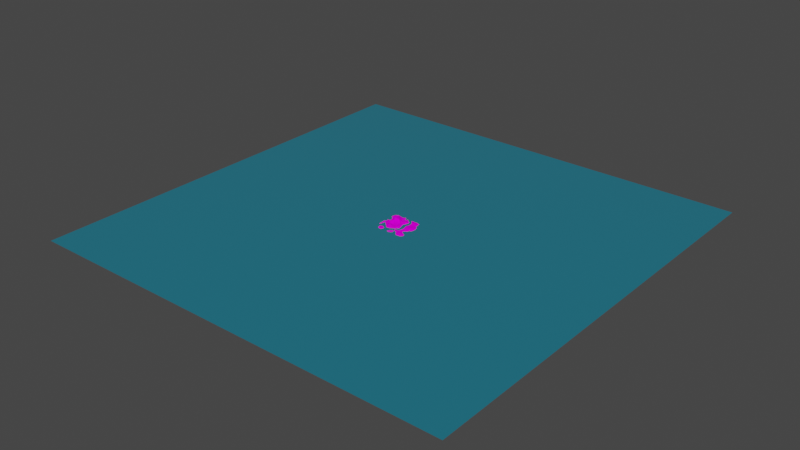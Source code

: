# Source: Map.blend  (saved by Blender 2.82.7; exported with 4.5.12 LTS)
import bpy
from mathutils import Matrix  # noqa: F401  (used for matrix-valued properties, if any)

bpy.ops.wm.read_factory_settings(use_empty=True)
scene = bpy.context.scene
scene.name = 'Scene'

# ---- collections
col_collection = bpy.data.collections.new('Collection'); scene.collection.children.link(col_collection)

# ---- images (referenced by path relative to the original .blend; pixels are not part of the script)
import os
ASSET_DIR = os.environ.get("B2B_ASSET_DIR", "")  # directory of the original .blend (textures are referenced by path, not embedded)
HERE = os.path.dirname(os.path.abspath(__file__))  # packed textures are extracted next to this script under _unpacked/

def load_image(name, relpath, width, height, colorspace="sRGB"):
    """Load a texture the original file referenced (path relative to the .blend, or extracted next to this script)."""
    p = next((c for c in (os.path.join(HERE, relpath), os.path.join(ASSET_DIR, relpath)) if relpath and os.path.exists(c)), "")
    if p:
        img = bpy.data.images.load(p, check_existing=True)
        img.name = name
    else:  # same state as the original file: an image datablock whose file is absent (Cycles renders it pink)
        img = bpy.data.images.new(name, width, height)
        img.source = "FILE"
        img.filepath = "//" + (relpath or name)
    img.colorspace_settings.name = colorspace
    return img
img_grass_png = load_image('Grass.png', 'Grass.png', 1024, 1024, 'sRGB')
img_untitled = load_image('Untitled', 'Mask.png', 1024, 1024, 'sRGB')
img_dirt_png = load_image('Dirt.png', 'Dirt.png', 1024, 1024, 'sRGB')

# ---- materials (node trees are filled in below, after node groups)
mat_material_001 = bpy.data.materials.new('Material.001')
mat_material_001.use_transparent_shadow = False
mat_material_002 = bpy.data.materials.new('Material.002')
mat_material_002.use_transparent_shadow = False

# ---- node groups
ng_auto_smooth = bpy.data.node_groups.new('Auto Smooth', 'GeometryNodeTree')
_s = ng_auto_smooth.interface.new_socket(name='Geometry', in_out='OUTPUT', socket_type='NodeSocketGeometry')
_s = ng_auto_smooth.interface.new_socket(name='Geometry', in_out='INPUT', socket_type='NodeSocketGeometry')
_s = ng_auto_smooth.interface.new_socket(name='Angle', in_out='INPUT', socket_type='NodeSocketFloat')
_s.subtype = 'ANGLE'
_s.min_value = 0.0
_s.max_value = 3.142
ng_auto_smooth.is_modifier = True
_N = ng_auto_smooth.nodes; _L = ng_auto_smooth.links
n0 = _N.new('NodeGroupOutput'); n0.name = 'Group Output'; n0.location = (480, -100)
n1 = _N.new('NodeGroupInput'); n1.name = 'Group Input'; n1.location = (-420, -300)
n2 = _N.new('NodeGroupInput'); n2.name = 'Group Input.001'; n2.location = (-60, -100)
n3 = _N.new('GeometryNodeSetShadeSmooth'); n3.name = 'Set Shade Smooth'; n3.location = (120, -100)
n3.domain = 'EDGE'
n4 = _N.new('GeometryNodeSetShadeSmooth'); n4.name = 'Set Shade Smooth.001'; n4.location = (300, -100)
n5 = _N.new('GeometryNodeInputMeshEdgeAngle'); n5.name = 'Edge Angle'; n5.location = (-420, -220)
n6 = _N.new('GeometryNodeInputEdgeSmooth'); n6.name = 'Is Edge Smooth'; n6.location = (-60, -160)
n7 = _N.new('GeometryNodeInputShadeSmooth'); n7.name = 'Is Face Smooth'; n7.location = (-240, -340)
n8 = _N.new('FunctionNodeBooleanMath'); n8.name = 'Boolean Math'; n8.location = (-60, -220)
n9 = _N.new('FunctionNodeCompare'); n9.name = 'Compare'; n9.location = (-240, -180)
n9.operation = 'LESS_EQUAL'
_L.new(n5.outputs[0], n9.inputs[0])
_L.new(n4.outputs[0], n0.inputs[0])
_L.new(n1.outputs[1], n9.inputs[1])
_L.new(n9.outputs[0], n8.inputs[0])
_L.new(n7.outputs[0], n8.inputs[1])
_L.new(n2.outputs[0], n3.inputs[0])
_L.new(n6.outputs[0], n3.inputs[1])
_L.new(n3.outputs[0], n4.inputs[0])
_L.new(n8.outputs[0], n3.inputs[2])
n0.is_active_output = True

# ---- material node trees
mat_material_001.use_nodes = True; mat_material_001.node_tree.nodes.clear()
_N = mat_material_001.node_tree.nodes; _L = mat_material_001.node_tree.links
n0 = _N.new('ShaderNodeOutputMaterial'); n0.name = 'Material Output'; n0.location = (300, 300)
n1 = _N.new('ShaderNodeBsdfPrincipled'); n1.name = 'Principled BSDF'; n1.location = (10, 300)
n1.distribution = 'GGX'
n1.subsurface_method = 'BURLEY'
n1.inputs[2].default_value = 0.0
n1.inputs[3].default_value = 1.45
n1.inputs[13].default_value = 0.0
n1.inputs[27].default_value = (0.0, 0.0, 0.0, 1.0)
n1.inputs[28].default_value = 1.0
n2 = _N.new('ShaderNodeUVMap'); n2.name = 'UV Map'; n2.location = (-1442, 477)
n2.uv_map = 'UVMap'
n3 = _N.new('ShaderNodeTexImage'); n3.name = 'Image Texture'; n3.location = (-819, 394)
n3.image = img_grass_png
n3.interpolation = 'Closest'
n4 = _N.new('ShaderNodeTexImage'); n4.name = 'Image Texture.001'; n4.location = (-839, 680)
n4.image = img_untitled
n4.interpolation = 'Closest'
n5 = _N.new('ShaderNodeMapping'); n5.name = 'Mapping'; n5.location = (-1108, 491)
n5.inputs[3].default_value = (400.0, 400.0, 1.0)
n6 = _N.new('ShaderNodeTexImage'); n6.name = 'Image Texture.002'; n6.location = (-794, 23)
n6.image = img_dirt_png
n7 = _N.new('ShaderNodeMix'); n7.name = 'Mix'; n7.location = (-370, 661)
n7.width = 179
n7.data_type = 'RGBA'
_L.new(n1.outputs[0], n0.inputs[0])
_L.new(n2.outputs[0], n5.inputs[0])
_L.new(n5.outputs[0], n3.inputs[0])
_L.new(n3.outputs[0], n7.inputs[6])
_L.new(n4.outputs[0], n7.inputs[0])
_L.new(n5.outputs[0], n6.inputs[0])
_L.new(n6.outputs[0], n7.inputs[7])
_L.new(n7.outputs[2], n1.inputs[0])
n0.is_active_output = True
mat_material_002.use_nodes = True; mat_material_002.node_tree.nodes.clear()
_N = mat_material_002.node_tree.nodes; _L = mat_material_002.node_tree.links
n0 = _N.new('ShaderNodeOutputMaterial'); n0.name = 'Material Output'; n0.location = (300, 300)
n1 = _N.new('ShaderNodeBsdfPrincipled'); n1.name = 'Principled BSDF'; n1.location = (10, 300)
n1.distribution = 'GGX'
n1.subsurface_method = 'BURLEY'
n1.inputs[0].default_value = (0.06185, 0.5679, 0.8, 1.0)
n1.inputs[1].default_value = 0.7368
n1.inputs[2].default_value = 0.0
n1.inputs[3].default_value = 1.45
n1.inputs[13].default_value = 1.0
n1.inputs[27].default_value = (0.0, 0.0, 0.0, 1.0)
n1.inputs[28].default_value = 1.0
_L.new(n1.outputs[0], n0.inputs[0])
n0.is_active_output = True

# ---- world
world_world = bpy.data.worlds.new('World'); scene.world = world_world
world_world.use_nodes = True; world_world.node_tree.nodes.clear()
_N = world_world.node_tree.nodes; _L = world_world.node_tree.links
n0 = _N.new('ShaderNodeOutputWorld'); n0.name = 'World Output'; n0.location = (300, 300)
n1 = _N.new('ShaderNodeBackground'); n1.name = 'Background'; n1.location = (10, 300)
n1.inputs[0].default_value = (0.05088, 0.05088, 0.05088, 1.0)
_L.new(n1.outputs[0], n0.inputs[0])
n0.is_active_output = True
world_world.color = (0.05088, 0.05088, 0.05088)
world_world.use_sun_shadow = False
world_world.sun_shadow_jitter_overblur = 0.0

# ---- meshes
me_plane = bpy.data.meshes.new('Plane')
me_plane.from_pydata([(-1.0, -1.0, 0.0), (1.0, -1.0, -0.05704), (-1.0, 1.0, -0.01612), (1.0, 1.0, -0.05704), (-1.0, -0.8485, 0.0), (-1.0, -0.9697, 0.0), (0.9091, -1.0, 0.0), (0.9697, -1.0, -0.05704), (1.0, 0.8485, -0.05704), (1.0, 0.9697, -0.05704), (-0.8485, 1.0, -0.02908), (-0.9697, 1.0, -0.01871), (-1.0, 0.9697, -0.01871), (-1.0, 0.8485, 0.002592), (-1.0, 0.7273, 0.005652), (-1.0, 0.6061, 0.009421), (-1.0, 0.4848, 0.001884), (-1.0, 0.3636, 0.0), (-1.0, 0.2424, 0.0), (-1.0, 0.1212, 0.0), (-1.0, -2.421e-08, 0.00561), (-1.0, -0.1212, 0.003508), (-1.0, -0.2424, -0.006404), (-1.0, -0.3636, -0.007129), (-1.0, -0.4848, -0.02647), (-1.0, -0.6061, 0.0), (-1.0, -0.7273, 0.0), (-0.9697, -1.0, 0.0), (-0.8485, -1.0, 0.0), (-0.7273, -1.0, 0.0), (-0.6061, -1.0, 0.0), (-0.4848, -1.0, 0.0), (-0.3636, -1.0, 0.0), (-0.2424, -1.0, 0.0), (-0.1212, -1.0, 0.0), (2.421e-08, -1.0, 0.0), (0.1818, -1.0, 0.0), (0.303, -1.0, 0.0), (0.4242, -1.0, 0.0), (0.5455, -1.0, 0.0), (0.6667, -1.0, 0.0), (0.7879, -1.0, 0.0), (1.0, -0.9697, -0.05704), (1.0, -0.8485, -0.05704), (1.0, -0.7273, -0.05704), (1.0, -0.6061, -0.05704), (1.0, -0.4848, -0.05704), (1.0, -0.3636, -0.05704), (1.0, -0.2424, -0.05704), (1.0, -0.1212, -0.05704), (1.0, 2.421e-08, -0.05704), (1.0, 0.1212, -0.05704), (1.0, 0.2424, -0.05704), (1.0, 0.3636, -0.05704), (1.0, 0.4848, -0.05704), (1.0, 0.6061, -0.05704), (1.0, 0.7273, -0.05704), (0.9697, 1.0, -0.05704), (0.9091, 1.0, -0.05704), (0.7879, 1.0, 0.0), (0.6667, 1.0, 0.0), (0.5455, 1.0, 0.0), (0.4242, 1.0, 0.0), (0.303, 1.0, 0.0), (0.1818, 1.0, 0.0), (-2.421e-08, 1.0, 0.0), (-0.1212, 1.0, 0.001848), (-0.2424, 1.0, -0.009881), (-0.3636, 1.0, 0.0), (-0.4848, 1.0, 0.0), (-0.6061, 1.0, -0.03167), (-0.7273, 1.0, -0.03167), (0.9091, 0.7273, -0.05704), (0.9697, 0.7273, -0.05704), (0.9091, 0.4848, -0.05704), (0.9091, 0.6061, -0.05704), (0.9697, 0.4848, -0.05704), (0.9697, 0.6061, -0.05704), (0.9091, 0.3636, -0.05704), (0.9697, 0.3636, -0.05704), (0.9091, 0.1212, -0.05704), (0.9091, 0.2424, -0.05704), (0.9697, 0.1212, -0.05704), (0.9697, 0.2424, -0.05704), (0.9091, 2.421e-08, -0.05704), (0.9697, 2.421e-08, -0.05704), (0.9091, -0.2424, -0.05704), (0.9091, -0.1212, -0.05704), (0.9697, -0.2424, -0.05704), (0.9697, -0.1212, -0.05704), (0.9091, -0.3636, 0.0), (0.9697, -0.3636, -0.05704), (0.9091, -0.6061, 0.0), (0.9091, -0.4848, 0.0), (0.9697, -0.6061, -0.05704), (0.9697, -0.4848, -0.05704), (0.9091, -0.7273, 0.0), (0.9697, -0.7273, -0.05704), (0.9091, -0.9697, 0.0), (0.9091, -0.8485, 0.0), (0.9697, -0.9697, -0.05704), (0.9697, -0.8485, -0.05704), (0.6667, 0.7273, 0.0), (0.7879, 0.7273, 0.0), (0.6667, 0.4848, 0.0), (0.6667, 0.6061, 0.0), (0.7879, 0.4848, 0.0), (0.7879, 0.6061, 0.0), (0.6672, 0.3635, 0.0176), (0.788, 0.3636, 0.00352), (0.6673, 0.1207, 0.0472), (0.6676, 0.2421, 0.0376), (0.788, 0.1211, 0.009441), (0.7881, 0.2423, 0.007521), (0.6669, -0.0002468, 0.02487), (0.7879, -4.934e-05, 0.004975), (0.6667, -0.2424, 2.4e-05), (0.6667, -0.1212, 0.00012), (0.7879, -0.2424, 4.891e-06), (0.7879, -0.1212, 2.4e-05), (0.6667, -0.3636, 0.0), (0.7879, -0.3636, 0.0), (0.6667, -0.6061, 0.02237), (0.6667, -0.4848, 0.004473), (0.7879, -0.6061, 0.004473), (0.7879, -0.4848, 0.0008947), (0.6667, -0.7273, 0.01342), (0.7879, -0.7273, 0.002684), (0.6667, -0.9697, 0.0), (0.6667, -0.8485, 0.0), (0.7879, -0.9697, 0.0), (0.7879, -0.8485, 0.0), (0.5453, 0.7277, 0.01262), (0.5452, 0.4858, 0.01726), (0.5452, 0.6069, 0.02364), (0.5457, 0.364, 0.02383), (0.5486, 0.1202, 0.052), (0.5466, 0.242, 0.03599), (0.5475, -0.0008657, 0.05146), (0.5455, -0.2425, 0.00782), (0.5459, -0.1216, 0.0391), (0.5455, -0.3636, 0.001058), (0.5455, -0.6061, 0.04367), (0.5455, -0.4848, 0.01043), (0.5455, -0.7273, 0.02599), (0.5455, -0.9697, 0.0), (0.5455, -0.8485, 0.0), (0.3022, 0.7293, 0.02653), (0.4239, 0.7283, 0.02549), (0.3037, 0.4864, 0.0195), (0.2983, 0.607, 0.04995), (0.4238, 0.4867, 0.0322), (0.4235, 0.6081, 0.04723), (0.303, 0.3639, 0.01766), (0.4241, 0.3645, 0.02476), (0.3054, 0.1195, 0.07647), (0.3035, 0.2421, 0.03001), (0.4291, 0.1196, 0.05315), (0.4252, 0.2421, 0.0275), (0.3045, -0.001095, 0.0521), (0.4276, -0.001367, 0.06888), (0.3031, -0.2425, 0.03375), (0.3034, -0.1214, 0.0191), (0.4244, -0.2426, 0.01924), (0.4249, -0.1219, 0.06637), (0.303, -0.3636, 0.04281), (0.4242, -0.3636, 0.01025), (0.303, -0.6061, 0.01802), (0.303, -0.4848, 0.04227), (0.4242, -0.6061, 0.052), (0.4242, -0.4848, 0.02084), (0.303, -0.7273, 0.005979), (0.4242, -0.7273, 0.0299), (0.303, -0.9697, 0.0), (0.303, -0.8485, 0.0), (0.4242, -0.9697, 0.0), (0.4242, -0.8485, 0.0), (0.1816, 0.7295, 0.02249), (0.1816, 0.4859, -0.01241), (0.1847, 0.6132, -0.008231), (0.18, 0.365, -0.02338), (0.1797, 0.12, -0.03855), (0.1718, 0.2407, -0.001624), (0.184, 0.0007891, -0.08696), (0.1736, -0.2396, -0.02353), (0.1782, -0.1171, -0.05907), (0.1818, -0.3637, 0.00712), (0.1818, -0.606, -0.004399), (0.1819, -0.4848, 0.03606), (0.1818, -0.7273, 0.0), (0.1818, -0.9697, 0.0), (0.1818, -0.8485, 0.0), (0.0003068, 0.7286, -0.01729), (-0.0002211, 0.4857, 0.05341), (-0.0001138, 0.611, 0.03009), (-2.631e-05, 0.363, 0.01733), (6.153e-05, 0.1209, 0.01978), (0.0002736, 0.241, 0.008795), (4.253e-06, -4.234e-06, 0.07215), (0.0003408, -0.2479, 0.007529), (-0.0003754, -0.1217, 0.08324), (-0.001153, -0.3651, 0.001614), (9.199e-05, -0.6061, 0.02337), (0.0002891, -0.4849, 0.003629), (4.6e-05, -0.7273, 0.01255), (2.235e-08, -0.9697, 0.0), (1.49e-08, -0.8485, 0.0), (-0.2423, 0.7277, 0.001848), (-0.1213, 0.7282, 0.01289), (-0.2424, 0.485, 0.0227), (-0.2423, 0.6068, 0.01601), (-0.1215, 0.4854, 0.05006), (-0.1213, 0.6066, 0.02498), (-0.2363, 0.3635, 0.1104), (-0.1201, 0.3637, 0.04749), (-0.2399, 0.1207, 0.1166), (-0.2321, 0.2421, 0.1804), (-0.1207, 0.1211, 0.08291), (-0.1191, 0.2424, 0.04799), (-0.2422, -0.0002566, 0.06029), (-0.1212, -5.811e-05, 0.06928), (-0.2442, -0.2446, 0.03364), (-0.2428, -0.1216, 0.02269), (-0.1243, -0.2468, 0.03725), (-0.1218, -0.1221, 0.04498), (-0.2435, -0.3649, 0.02699), (-0.123, -0.3664, 0.008143), (-0.2424, -0.6061, -0.01727), (-0.2424, -0.4849, 0.0004513), (-0.1211, -0.6062, 0.008599), (-0.1212, -0.4849, -0.01727), (-0.2424, -0.7273, 0.004159), (-0.1211, -0.7273, 0.02092), (-0.2424, -0.9697, 0.0), (-0.2424, -0.8485, 0.0), (-0.1212, -0.9697, 0.0), (-0.1212, -0.8485, 0.0), (-0.3637, 0.7278, 0.0264), (-0.3529, 0.4944, 0.1043), (-0.3616, 0.6088, 0.05217), (-0.3599, 0.3561, 0.201), (-0.3643, 0.1166, 0.09035), (-0.368, 0.2205, 0.2457), (-0.3635, -0.0001532, 0.02904), (-0.3623, -0.2471, 0.07184), (-0.3639, -0.1215, 0.01857), (-0.3641, -0.3648, 0.04554), (-0.3636, -0.6061, 0.001804), (-0.3636, -0.4848, 0.00902), (-0.3636, -0.7273, -0.009881), (-0.3636, -0.9697, 0.0), (-0.3636, -0.8485, 0.001848), (-0.609, 0.7326, 0.09933), (-0.4856, 0.729, 0.04633), (-0.6046, 0.4914, 0.1148), (-0.6105, 0.6155, 0.1826), (-0.4675, 0.5013, 0.1773), (-0.4826, 0.6121, 0.1096), (-0.6068, 0.362, 0.1085), (-0.4849, 0.3514, 0.2424), (-0.6202, 0.09746, 0.08393), (-0.6123, 0.2307, 0.1115), (-0.4911, 0.1095, 0.06113), (-0.503, 0.2053, 0.2447), (-0.6139, -0.01358, 0.06357), (-0.4865, -0.002965, 0.01478), (-0.6061, -0.2428, 0.02529), (-0.6056, -0.1217, 0.04626), (-0.4853, -0.2437, 0.08152), (-0.485, -0.1217, 0.02636), (-0.6061, -0.3638, -0.0006229), (-0.4853, -0.3644, 0.0501), (-0.6061, -0.6061, 0.03763), (-0.6061, -0.4848, -0.003117), (-0.4848, -0.6061, 0.007527), (-0.4848, -0.4848, 0.001505), (-0.6061, -0.7273, 0.02258), (-0.4848, -0.7273, 0.004516), (-0.6061, -0.9697, 0.0), (-0.6061, -0.8485, 0.0), (-0.4848, -0.9697, 0.0), (-0.4848, -0.8485, 0.0), (-0.729, 0.7304, 0.07572), (-0.7277, 0.4842, 0.05334), (-0.7304, 0.6115, 0.1324), (-0.7277, 0.3641, 0.03753), (-0.7385, 0.1074, 0.0697), (-0.7295, 0.2397, 0.04421), (-0.7339, -0.008443, 0.05349), (-0.7272, -0.2425, 0.005151), (-0.727, -0.1215, 0.02575), (-0.7273, -0.3636, 0.0), (-0.7273, -0.6061, 0.02258), (-0.7273, -0.4848, 0.004516), (-0.7273, -0.7273, 0.01355), (-0.7273, -0.9697, 0.0), (-0.7273, -0.8485, 0.0), (-0.9697, 0.7273, 0.01119), (-0.8485, 0.7273, 0.03332), (-0.9697, 0.4848, 0.003729), (-0.9697, 0.6061, 0.01864), (-0.8485, 0.4848, 0.01111), (-0.8485, 0.6061, 0.05554), (-0.9697, 0.3636, 0.0), (-0.8485, 0.3636, 0.0), (-0.9708, 0.121, -0.02313), (-0.9699, 0.2424, 0.001705), (-0.8538, 0.1204, 0.04263), (-0.8496, 0.2423, -0.02313), (-0.9703, -9.871e-05, 0.01688), (-0.8517, -0.0004935, 0.02793), (-0.9697, -0.2424, 0.01391), (-0.9697, -0.1212, 0.02498), (-0.8485, -0.2424, 0.006157), (-0.8485, -0.1212, 0.004996), (-0.9697, -0.3636, 0.01612), (-0.8485, -0.3636, 0.003223), (-0.9697, -0.6061, 0.0), (-0.9697, -0.4848, 0.0), (-0.8485, -0.6061, 0.0), (-0.8485, -0.4848, 0.0), (-0.9697, -0.7273, 0.0), (-0.8485, -0.7273, 0.0), (-0.9697, -0.9697, 0.0), (-0.9697, -0.8485, 0.0), (-0.8485, -0.9697, 0.0), (-0.8485, -0.8485, 0.0), (0.6667, 0.8485, 0.0), (0.6667, 0.9697, 0.0), (0.7879, 0.8485, 0.0), (0.7879, 0.9697, 0.0), (0.5455, 0.8485, 0.0), (0.5455, 0.9697, 0.0), (0.303, 0.8485, 0.0), (0.303, 0.9697, 0.0), (0.4242, 0.8485, 0.0), (0.4242, 0.9697, 0.0), (0.1818, 0.8485, 0.0), (0.1818, 0.9697, 0.0), (-2.421e-08, 0.8485, 0.0), (-2.421e-08, 0.9697, 0.0), (-0.2424, 0.8485, 0.001848), (-0.2424, 0.9697, 0.003796), (-0.1212, 0.8485, 0.003796), (-0.1212, 0.9697, 0.001848), (-0.3636, 0.8485, 0.01139), (-0.3636, 0.9697, 0.002278), (-0.6061, 0.8485, 0.0), (-0.6061, 0.9697, -0.03167), (-0.4848, 0.8485, 0.0), (-0.4848, 0.9697, 0.0), (-0.7273, 0.8485, 0.0), (-0.7273, 0.9697, -0.03167), (-0.9697, 0.8485, 0.00216), (-0.9697, 0.9697, -0.02087), (-0.8485, 0.8485, 0.000432), (-0.8485, 0.9697, -0.02951), (0.9091, 0.8485, -0.05704), (0.9091, 0.9697, -0.05704), (0.9697, 0.8485, -0.05704), (0.9697, 0.9697, -0.05704)], [], [(73, 359, 357, 72), (358, 360, 57, 58), (8, 9, 360, 359), (77, 73, 72, 75), (100, 101, 99, 98), (308, 304, 303, 306), (296, 295, 278, 279), (352, 348, 70, 71), (355, 356, 354, 353), (353, 354, 12, 13), (12, 354, 11, 2), (351, 352, 356, 355), (330, 358, 58, 59), (251, 250, 233, 234), (346, 342, 67, 68), (349, 350, 348, 347), (345, 346, 350, 349), (356, 352, 71, 10), (340, 338, 64, 65), (343, 344, 342, 341), (191, 190, 173, 174), (338, 334, 63, 64), (350, 346, 68, 69), (337, 338, 340, 339), (339, 340, 344, 343), (146, 145, 128, 129), (332, 328, 60, 61), (335, 336, 334, 333), (331, 332, 336, 335), (357, 358, 330, 329), (97, 44, 45, 94), (329, 330, 328, 327), (28, 29, 295, 325), (295, 29, 30, 278), (325, 326, 324, 323), (336, 332, 61, 62), (323, 324, 4, 5), (27, 323, 5, 0), (324, 321, 26, 4), (294, 296, 279, 276), (328, 330, 59, 60), (27, 28, 325, 323), (317, 318, 24, 25), (23, 315, 311, 22), (293, 292, 272, 273), (319, 320, 318, 317), (322, 319, 317, 321), (318, 315, 23, 24), (291, 293, 273, 270), (326, 322, 321, 324), (311, 312, 21, 22), (20, 309, 305, 19), (290, 289, 266, 267), (313, 314, 312, 311), (316, 313, 311, 315), (312, 309, 20, 21), (288, 290, 267, 264), (320, 316, 315, 318), (305, 306, 18, 19), (17, 303, 299, 16), (287, 286, 260, 261), (307, 308, 306, 305), (310, 307, 305, 309), (306, 303, 17, 18), (285, 287, 261, 258), (314, 310, 309, 312), (299, 300, 15, 16), (14, 297, 353, 13), (284, 283, 254, 255), (301, 302, 300, 299), (304, 301, 299, 303), (300, 297, 14, 15), (298, 355, 353, 297), (284, 282, 298, 302), (282, 351, 355, 298), (296, 294, 322, 326), (295, 296, 326, 325), (302, 298, 297, 300), (292, 294, 276, 272), (293, 291, 316, 320), (292, 293, 320, 319), (294, 292, 319, 322), (289, 291, 270, 266), (290, 288, 310, 314), (289, 290, 314, 313), (291, 289, 313, 316), (286, 288, 264, 260), (287, 285, 304, 308), (286, 287, 308, 307), (288, 286, 307, 310), (283, 285, 258, 254), (282, 252, 347, 351), (283, 284, 302, 301), (285, 283, 301, 304), (263, 259, 258, 261), (282, 284, 255, 252), (354, 356, 10, 11), (31, 32, 250, 280), (250, 32, 33, 233), (280, 281, 279, 278), (249, 251, 234, 231), (30, 31, 280, 278), (274, 275, 273, 272), (248, 247, 227, 228), (277, 274, 272, 276), (246, 248, 228, 225), (281, 277, 276, 279), (268, 269, 267, 266), (245, 244, 221, 222), (271, 268, 266, 270), (243, 245, 222, 219), (275, 271, 270, 273), (262, 263, 261, 260), (242, 241, 215, 216), (265, 262, 260, 264), (240, 242, 216, 213), (269, 265, 264, 267), (256, 257, 255, 254), (239, 238, 209, 210), (259, 256, 254, 258), (253, 349, 347, 252), (239, 237, 253, 257), (237, 345, 349, 253), (346, 345, 341, 342), (251, 249, 277, 281), (250, 251, 281, 280), (257, 253, 252, 255), (247, 249, 231, 227), (248, 246, 271, 275), (247, 248, 275, 274), (249, 247, 274, 277), (244, 246, 225, 221), (245, 243, 265, 269), (244, 245, 269, 268), (246, 244, 268, 271), (241, 243, 219, 215), (242, 240, 259, 263), (241, 242, 263, 262), (243, 241, 262, 265), (238, 240, 213, 209), (237, 207, 341, 345), (238, 239, 257, 256), (240, 238, 256, 259), (218, 214, 213, 216), (237, 239, 210, 207), (348, 350, 69, 70), (34, 35, 205, 235), (35, 36, 190, 205), (235, 236, 234, 233), (33, 34, 235, 233), (229, 230, 228, 227), (191, 189, 204, 206), (232, 229, 227, 231), (236, 232, 231, 234), (223, 224, 222, 221), (188, 186, 201, 203), (226, 223, 221, 225), (230, 226, 225, 228), (217, 218, 216, 215), (185, 183, 198, 200), (220, 217, 215, 219), (224, 220, 219, 222), (211, 212, 210, 209), (182, 180, 195, 197), (214, 211, 209, 213), (208, 343, 341, 207), (194, 192, 208, 212), (192, 339, 343, 208), (342, 344, 66, 67), (190, 36, 37, 173), (212, 208, 207, 210), (205, 206, 236, 235), (190, 191, 206, 205), (202, 203, 230, 229), (189, 191, 174, 171), (206, 204, 232, 236), (189, 187, 202, 204), (188, 187, 167, 168), (204, 202, 229, 232), (187, 188, 203, 202), (199, 200, 224, 223), (186, 188, 168, 165), (203, 201, 226, 230), (186, 184, 199, 201), (185, 184, 161, 162), (201, 199, 223, 226), (184, 185, 200, 199), (196, 197, 218, 217), (183, 185, 162, 159), (200, 198, 220, 224), (183, 181, 196, 198), (182, 181, 155, 156), (198, 196, 217, 220), (181, 182, 197, 196), (193, 194, 212, 211), (180, 182, 156, 153), (197, 195, 214, 218), (180, 178, 193, 195), (179, 178, 149, 150), (195, 193, 211, 214), (178, 179, 194, 193), (177, 337, 339, 192), (338, 337, 333, 334), (179, 177, 192, 194), (187, 189, 171, 167), (184, 186, 165, 161), (181, 183, 159, 155), (178, 180, 153, 149), (177, 147, 333, 337), (158, 154, 153, 156), (177, 179, 150, 147), (344, 340, 65, 66), (38, 39, 145, 175), (145, 39, 40, 128), (175, 176, 174, 173), (144, 146, 129, 126), (37, 38, 175, 173), (169, 170, 168, 167), (143, 142, 122, 123), (172, 169, 167, 171), (141, 143, 123, 120), (176, 172, 171, 174), (163, 164, 162, 161), (140, 139, 116, 117), (166, 163, 161, 165), (138, 140, 117, 114), (170, 166, 165, 168), (157, 158, 156, 155), (137, 136, 110, 111), (160, 157, 155, 159), (135, 137, 111, 108), (164, 160, 159, 162), (151, 152, 150, 149), (134, 133, 104, 105), (154, 151, 149, 153), (148, 335, 333, 147), (134, 132, 148, 152), (132, 331, 335, 148), (332, 331, 327, 328), (146, 144, 172, 176), (145, 146, 176, 175), (152, 148, 147, 150), (142, 144, 126, 122), (143, 141, 166, 170), (142, 143, 170, 169), (144, 142, 169, 172), (139, 141, 120, 116), (140, 138, 160, 164), (139, 140, 164, 163), (141, 139, 163, 166), (136, 138, 114, 110), (137, 135, 154, 158), (136, 137, 158, 157), (138, 136, 157, 160), (133, 135, 108, 104), (132, 102, 327, 331), (133, 134, 152, 151), (135, 133, 151, 154), (113, 109, 108, 111), (132, 134, 105, 102), (334, 336, 62, 63), (41, 6, 98, 130), (98, 99, 131, 130), (130, 131, 129, 128), (40, 41, 130, 128), (124, 125, 123, 122), (94, 95, 93, 92), (92, 93, 125, 124), (127, 124, 122, 126), (131, 127, 126, 129), (118, 119, 117, 116), (88, 89, 87, 86), (86, 87, 119, 118), (121, 118, 116, 120), (125, 121, 120, 123), (112, 113, 111, 110), (82, 83, 81, 80), (80, 81, 113, 112), (115, 112, 110, 114), (119, 115, 114, 117), (106, 107, 105, 104), (76, 77, 75, 74), (74, 75, 107, 106), (109, 106, 104, 108), (103, 329, 327, 102), (72, 357, 329, 103), (359, 360, 358, 357), (107, 103, 102, 105), (1, 42, 100, 7), (98, 6, 7, 100), (42, 43, 101, 100), (99, 96, 127, 131), (97, 94, 92, 96), (91, 47, 48, 88), (96, 92, 124, 127), (101, 97, 96, 99), (43, 44, 97, 101), (45, 46, 95, 94), (93, 90, 121, 125), (91, 88, 86, 90), (85, 50, 51, 82), (90, 86, 118, 121), (95, 91, 90, 93), (46, 47, 91, 95), (48, 49, 89, 88), (87, 84, 115, 119), (85, 82, 80, 84), (79, 53, 54, 76), (84, 80, 112, 115), (89, 85, 84, 87), (49, 50, 85, 89), (51, 52, 83, 82), (81, 78, 109, 113), (79, 76, 74, 78), (73, 56, 8, 359), (78, 74, 106, 109), (83, 79, 78, 81), (52, 53, 79, 83), (54, 55, 77, 76), (75, 72, 103, 107), (55, 56, 73, 77), (26, 321, 317, 25), (360, 9, 3, 57), (352, 351, 347, 348)])
_uv = me_plane.uv_layers.new(name='UVMap')
_uv.uv.foreach_set('vector', [0.9848, 0.8636, 0.9848, 0.9242, 0.9545, 0.9242, 0.9545, 0.8636, 0.9545, 0.9848, 0.9848, 0.9848, 0.9848, 1.0, 0.9545, 1.0, 1.0, 0.9242, 1.0, 0.9848, 0.9848, 0.9848, 0.9848, 0.9242, 0.9848, 0.803, 0.9848, 0.8636, 0.9545, 0.8636, 0.9545, 0.803, 0.9848, 0.01515, 0.9848, 0.07576, 0.9545, 0.07576, 0.9545, 0.01515, 0.07576, 0.6212, 0.07576, 0.6818, 0.01515, 0.6818, 0.01515, 0.6212, 0.1364, 0.07576, 0.1364, 0.01515, 0.197, 0.01515, 0.197, 0.07576, 0.1364, 0.9848, 0.197, 0.9848, 0.197, 1.0, 0.1364, 1.0, 0.07576, 0.9242, 0.07576, 0.9848, 0.01515, 0.9848, 0.01515, 0.9242, 0.01515, 0.9242, 0.01515, 0.9848, 0.0, 0.9848, 0.0, 0.9242, 0.0, 0.9848, 0.01515, 0.9848, 0.01515, 1.0, 0.0, 1.0, 0.1364, 0.9242, 0.1364, 0.9848, 0.07576, 0.9848, 0.07576, 0.9242, 0.8939, 0.9848, 0.9545, 0.9848, 0.9545, 1.0, 0.8939, 1.0, 0.3182, 0.07576, 0.3182, 0.01515, 0.3788, 0.01515, 0.3788, 0.07576, 0.3182, 0.9848, 0.3788, 0.9848, 0.3788, 1.0, 0.3182, 1.0, 0.2576, 0.9242, 0.2576, 0.9848, 0.197, 0.9848, 0.197, 0.9242, 0.3182, 0.9242, 0.3182, 0.9848, 0.2576, 0.9848, 0.2576, 0.9242, 0.07576, 0.9848, 0.1364, 0.9848, 0.1364, 1.0, 0.07576, 1.0, 0.5, 0.9848, 0.5909, 0.9848, 0.5909, 1.0, 0.5, 1.0, 0.4394, 0.9242, 0.4394, 0.9848, 0.3788, 0.9848, 0.3788, 0.9242, 0.5909, 0.07576, 0.5909, 0.01515, 0.6515, 0.01515, 0.6515, 0.07576, 0.5909, 0.9848, 0.6515, 0.9848, 0.6515, 1.0, 0.5909, 1.0, 0.2576, 0.9848, 0.3182, 0.9848, 0.3182, 1.0, 0.2576, 1.0, 0.5909, 0.9242, 0.5909, 0.9848, 0.5, 0.9848, 0.5, 0.9242, 0.5, 0.9242, 0.5, 0.9848, 0.4394, 0.9848, 0.4394, 0.9242, 0.7727, 0.07576, 0.7727, 0.01515, 0.8333, 0.01515, 0.8333, 0.07576, 0.7727, 0.9848, 0.8333, 0.9848, 0.8333, 1.0, 0.7727, 1.0, 0.7121, 0.9242, 0.7121, 0.9848, 0.6515, 0.9848, 0.6515, 0.9242, 0.7727, 0.9242, 0.7727, 0.9848, 0.7121, 0.9848, 0.7121, 0.9242, 0.9545, 0.9242, 0.9545, 0.9848, 0.8939, 0.9848, 0.8939, 0.9242, 0.9848, 0.1364, 1.0, 0.1364, 1.0, 0.197, 0.9848, 0.197, 0.8939, 0.9242, 0.8939, 0.9848, 0.8333, 0.9848, 0.8333, 0.9242, 0.07576, 0.0, 0.1364, 0.0, 0.1364, 0.01515, 0.07576, 0.01515, 0.1364, 0.01515, 0.1364, 0.0, 0.197, 0.0, 0.197, 0.01515, 0.07576, 0.01515, 0.07576, 0.07576, 0.01515, 0.07576, 0.01515, 0.01515, 0.7121, 0.9848, 0.7727, 0.9848, 0.7727, 1.0, 0.7121, 1.0, 0.01515, 0.01515, 0.01515, 0.07576, 0.0, 0.07576, 0.0, 0.01515, 0.01515, 0.0, 0.01515, 0.01515, 0.0, 0.01515, 0.0, 0.0, 0.01515, 0.07576, 0.01515, 0.1364, 0.0, 0.1364, 0.0, 0.07576, 0.1364, 0.1364, 0.1364, 0.07576, 0.197, 0.07576, 0.197, 0.1364, 0.8333, 0.9848, 0.8939, 0.9848, 0.8939, 1.0, 0.8333, 1.0, 0.01515, 0.0, 0.07576, 0.0, 0.07576, 0.01515, 0.01515, 0.01515, 0.01515, 0.197, 0.01515, 0.2576, 0.0, 0.2576, 0.0, 0.197, 0.0, 0.3182, 0.01515, 0.3182, 0.01515, 0.3788, 0.0, 0.3788, 0.1364, 0.2576, 0.1364, 0.197, 0.197, 0.197, 0.197, 0.2576, 0.07576, 0.197, 0.07576, 0.2576, 0.01515, 0.2576, 0.01515, 0.197, 0.07576, 0.1364, 0.07576, 0.197, 0.01515, 0.197, 0.01515, 0.1364, 0.01515, 0.2576, 0.01515, 0.3182, 0.0, 0.3182, 0.0, 0.2576, 0.1364, 0.3182, 0.1364, 0.2576, 0.197, 0.2576, 0.197, 0.3182, 0.07576, 0.07576, 0.07576, 0.1364, 0.01515, 0.1364, 0.01515, 0.07576, 0.01515, 0.3788, 0.01515, 0.4394, 0.0, 0.4394, 0.0, 0.3788, 0.0, 0.5, 0.01515, 0.5, 0.01515, 0.5606, 0.0, 0.5606, 0.1364, 0.4394, 0.1364, 0.3788, 0.197, 0.3788, 0.197, 0.4394, 0.07576, 0.3788, 0.07576, 0.4394, 0.01515, 0.4394, 0.01515, 0.3788, 0.07576, 0.3182, 0.07576, 0.3788, 0.01515, 0.3788, 0.01515, 0.3182, 0.01515, 0.4394, 0.01515, 0.5, 0.0, 0.5, 0.0, 0.4394, 0.1364, 0.5, 0.1364, 0.4394, 0.197, 0.4394, 0.197, 0.5, 0.07576, 0.2576, 0.07576, 0.3182, 0.01515, 0.3182, 0.01515, 0.2576, 0.01515, 0.5606, 0.01515, 0.6212, 0.0, 0.6212, 0.0, 0.5606, 0.0, 0.6818, 0.01515, 0.6818, 0.01515, 0.7424, 0.0, 0.7424, 0.1364, 0.6212, 0.1364, 0.5606, 0.197, 0.5606, 0.197, 0.6212, 0.07576, 0.5606, 0.07576, 0.6212, 0.01515, 0.6212, 0.01515, 0.5606, 0.07576, 0.5, 0.07576, 0.5606, 0.01515, 0.5606, 0.01515, 0.5, 0.01515, 0.6212, 0.01515, 0.6818, 0.0, 0.6818, 0.0, 0.6212, 0.1364, 0.6818, 0.1364, 0.6212, 0.197, 0.6212, 0.197, 0.6818, 0.07576, 0.4394, 0.07576, 0.5, 0.01515, 0.5, 0.01515, 0.4394, 0.01515, 0.7424, 0.01515, 0.803, 0.0, 0.803, 0.0, 0.7424, 0.0, 0.8636, 0.01515, 0.8636, 0.01515, 0.9242, 0.0, 0.9242, 0.1364, 0.803, 0.1364, 0.7424, 0.197, 0.7424, 0.197, 0.803, 0.07576, 0.7424, 0.07576, 0.803, 0.01515, 0.803, 0.01515, 0.7424, 0.07576, 0.6818, 0.07576, 0.7424, 0.01515, 0.7424, 0.01515, 0.6818, 0.01515, 0.803, 0.01515, 0.8636, 0.0, 0.8636, 0.0, 0.803, 0.07576, 0.8636, 0.07576, 0.9242, 0.01515, 0.9242, 0.01515, 0.8636, 0.1364, 0.803, 0.1364, 0.8636, 0.07576, 0.8636, 0.07576, 0.803, 0.1364, 0.8636, 0.1364, 0.9242, 0.07576, 0.9242, 0.07576, 0.8636, 0.1364, 0.07576, 0.1364, 0.1364, 0.07576, 0.1364, 0.07576, 0.07576, 0.1364, 0.01515, 0.1364, 0.07576, 0.07576, 0.07576, 0.07576, 0.01515, 0.07576, 0.803, 0.07576, 0.8636, 0.01515, 0.8636, 0.01515, 0.803, 0.1364, 0.197, 0.1364, 0.1364, 0.197, 0.1364, 0.197, 0.197, 0.1364, 0.2576, 0.1364, 0.3182, 0.07576, 0.3182, 0.07576, 0.2576, 0.1364, 0.197, 0.1364, 0.2576, 0.07576, 0.2576, 0.07576, 0.197, 0.1364, 0.1364, 0.1364, 0.197, 0.07576, 0.197, 0.07576, 0.1364, 0.1364, 0.3788, 0.1364, 0.3182, 0.197, 0.3182, 0.197, 0.3788, 0.1364, 0.4394, 0.1364, 0.5, 0.07576, 0.5, 0.07576, 0.4394, 0.1364, 0.3788, 0.1364, 0.4394, 0.07576, 0.4394, 0.07576, 0.3788, 0.1364, 0.3182, 0.1364, 0.3788, 0.07576, 0.3788, 0.07576, 0.3182, 0.1364, 0.5606, 0.1364, 0.5, 0.197, 0.5, 0.197, 0.5606, 0.1364, 0.6212, 0.1364, 0.6818, 0.07576, 0.6818, 0.07576, 0.6212, 0.1364, 0.5606, 0.1364, 0.6212, 0.07576, 0.6212, 0.07576, 0.5606, 0.1364, 0.5, 0.1364, 0.5606, 0.07576, 0.5606, 0.07576, 0.5, 0.1364, 0.7424, 0.1364, 0.6818, 0.197, 0.6818, 0.197, 0.7424, 0.1364, 0.8636, 0.197, 0.8636, 0.197, 0.9242, 0.1364, 0.9242, 0.1364, 0.7424, 0.1364, 0.803, 0.07576, 0.803, 0.07576, 0.7424, 0.1364, 0.6818, 0.1364, 0.7424, 0.07576, 0.7424, 0.07576, 0.6818, 0.2576, 0.6212, 0.2576, 0.6818, 0.197, 0.6818, 0.197, 0.6212, 0.1364, 0.8636, 0.1364, 0.803, 0.197, 0.803, 0.197, 0.8636, 0.01515, 0.9848, 0.07576, 0.9848, 0.07576, 1.0, 0.01515, 1.0, 0.2576, 0.0, 0.3182, 0.0, 0.3182, 0.01515, 0.2576, 0.01515, 0.3182, 0.01515, 0.3182, 0.0, 0.3788, 0.0, 0.3788, 0.01515, 0.2576, 0.01515, 0.2576, 0.07576, 0.197, 0.07576, 0.197, 0.01515, 0.3182, 0.1364, 0.3182, 0.07576, 0.3788, 0.07576, 0.3788, 0.1364, 0.197, 0.0, 0.2576, 0.0, 0.2576, 0.01515, 0.197, 0.01515, 0.2576, 0.197, 0.2576, 0.2576, 0.197, 0.2576, 0.197, 0.197, 0.3182, 0.2576, 0.3182, 0.197, 0.3788, 0.197, 0.3788, 0.2576, 0.2576, 0.1364, 0.2576, 0.197, 0.197, 0.197, 0.197, 0.1364, 0.3182, 0.3182, 0.3182, 0.2576, 0.3788, 0.2576, 0.3788, 0.3182, 0.2576, 0.07576, 0.2576, 0.1364, 0.197, 0.1364, 0.197, 0.07576, 0.2576, 0.3788, 0.2576, 0.4394, 0.197, 0.4394, 0.197, 0.3788, 0.3182, 0.4394, 0.3182, 0.3788, 0.3788, 0.3788, 0.3788, 0.4394, 0.2576, 0.3182, 0.2576, 0.3788, 0.197, 0.3788, 0.197, 0.3182, 0.3182, 0.5, 0.3182, 0.4394, 0.3788, 0.4394, 0.3788, 0.5, 0.2576, 0.2576, 0.2576, 0.3182, 0.197, 0.3182, 0.197, 0.2576, 0.2576, 0.5606, 0.2576, 0.6212, 0.197, 0.6212, 0.197, 0.5606, 0.3182, 0.6212, 0.3182, 0.5606, 0.3788, 0.5606, 0.3788, 0.6212, 0.2576, 0.5, 0.2576, 0.5606, 0.197, 0.5606, 0.197, 0.5, 0.3182, 0.6818, 0.3182, 0.6212, 0.3788, 0.6212, 0.3788, 0.6818, 0.2576, 0.4394, 0.2576, 0.5, 0.197, 0.5, 0.197, 0.4394, 0.2576, 0.7424, 0.2576, 0.803, 0.197, 0.803, 0.197, 0.7424, 0.3182, 0.803, 0.3182, 0.7424, 0.3788, 0.7424, 0.3788, 0.803, 0.2576, 0.6818, 0.2576, 0.7424, 0.197, 0.7424, 0.197, 0.6818, 0.2576, 0.8636, 0.2576, 0.9242, 0.197, 0.9242, 0.197, 0.8636, 0.3182, 0.803, 0.3182, 0.8636, 0.2576, 0.8636, 0.2576, 0.803, 0.3182, 0.8636, 0.3182, 0.9242, 0.2576, 0.9242, 0.2576, 0.8636, 0.3182, 0.9848, 0.3182, 0.9242, 0.3788, 0.9242, 0.3788, 0.9848, 0.3182, 0.07576, 0.3182, 0.1364, 0.2576, 0.1364, 0.2576, 0.07576, 0.3182, 0.01515, 0.3182, 0.07576, 0.2576, 0.07576, 0.2576, 0.01515, 0.2576, 0.803, 0.2576, 0.8636, 0.197, 0.8636, 0.197, 0.803, 0.3182, 0.197, 0.3182, 0.1364, 0.3788, 0.1364, 0.3788, 0.197, 0.3182, 0.2576, 0.3182, 0.3182, 0.2576, 0.3182, 0.2576, 0.2576, 0.3182, 0.197, 0.3182, 0.2576, 0.2576, 0.2576, 0.2576, 0.197, 0.3182, 0.1364, 0.3182, 0.197, 0.2576, 0.197, 0.2576, 0.1364, 0.3182, 0.3788, 0.3182, 0.3182, 0.3788, 0.3182, 0.3788, 0.3788, 0.3182, 0.4394, 0.3182, 0.5, 0.2576, 0.5, 0.2576, 0.4394, 0.3182, 0.3788, 0.3182, 0.4394, 0.2576, 0.4394, 0.2576, 0.3788, 0.3182, 0.3182, 0.3182, 0.3788, 0.2576, 0.3788, 0.2576, 0.3182, 0.3182, 0.5606, 0.3182, 0.5, 0.3788, 0.5, 0.3788, 0.5606, 0.3182, 0.6212, 0.3182, 0.6818, 0.2576, 0.6818, 0.2576, 0.6212, 0.3182, 0.5606, 0.3182, 0.6212, 0.2576, 0.6212, 0.2576, 0.5606, 0.3182, 0.5, 0.3182, 0.5606, 0.2576, 0.5606, 0.2576, 0.5, 0.3182, 0.7424, 0.3182, 0.6818, 0.3788, 0.6818, 0.3788, 0.7424, 0.3182, 0.8636, 0.3788, 0.8636, 0.3788, 0.9242, 0.3182, 0.9242, 0.3182, 0.7424, 0.3182, 0.803, 0.2576, 0.803, 0.2576, 0.7424, 0.3182, 0.6818, 0.3182, 0.7424, 0.2576, 0.7424, 0.2576, 0.6818, 0.4394, 0.6212, 0.4394, 0.6818, 0.3788, 0.6818, 0.3788, 0.6212, 0.3182, 0.8636, 0.3182, 0.803, 0.3788, 0.803, 0.3788, 0.8636, 0.197, 0.9848, 0.2576, 0.9848, 0.2576, 1.0, 0.197, 1.0, 0.4394, 0.0, 0.5, 0.0, 0.5, 0.01515, 0.4394, 0.01515, 0.5, 0.0, 0.5909, 0.0, 0.5909, 0.01515, 0.5, 0.01515, 0.4394, 0.01515, 0.4394, 0.07576, 0.3788, 0.07576, 0.3788, 0.01515, 0.3788, 0.0, 0.4394, 0.0, 0.4394, 0.01515, 0.3788, 0.01515, 0.4394, 0.197, 0.4394, 0.2576, 0.3788, 0.2576, 0.3788, 0.197, 0.5909, 0.07576, 0.5909, 0.1364, 0.5, 0.1364, 0.5, 0.07576, 0.4394, 0.1364, 0.4394, 0.197, 0.3788, 0.197, 0.3788, 0.1364, 0.4394, 0.07576, 0.4394, 0.1364, 0.3788, 0.1364, 0.3788, 0.07576, 0.4394, 0.3788, 0.4394, 0.4394, 0.3788, 0.4394, 0.3788, 0.3788, 0.5909, 0.2576, 0.5909, 0.3182, 0.5, 0.3182, 0.5, 0.2576, 0.4394, 0.3182, 0.4394, 0.3788, 0.3788, 0.3788, 0.3788, 0.3182, 0.4394, 0.2576, 0.4394, 0.3182, 0.3788, 0.3182, 0.3788, 0.2576, 0.4394, 0.5606, 0.4394, 0.6212, 0.3788, 0.6212, 0.3788, 0.5606, 0.5909, 0.4394, 0.5909, 0.5, 0.5, 0.5, 0.5, 0.4394, 0.4394, 0.5, 0.4394, 0.5606, 0.3788, 0.5606, 0.3788, 0.5, 0.4394, 0.4394, 0.4394, 0.5, 0.3788, 0.5, 0.3788, 0.4394, 0.4394, 0.7424, 0.4394, 0.803, 0.3788, 0.803, 0.3788, 0.7424, 0.5909, 0.6212, 0.5909, 0.6818, 0.5, 0.6818, 0.5, 0.6212, 0.4394, 0.6818, 0.4394, 0.7424, 0.3788, 0.7424, 0.3788, 0.6818, 0.4394, 0.8636, 0.4394, 0.9242, 0.3788, 0.9242, 0.3788, 0.8636, 0.5, 0.803, 0.5, 0.8636, 0.4394, 0.8636, 0.4394, 0.803, 0.5, 0.8636, 0.5, 0.9242, 0.4394, 0.9242, 0.4394, 0.8636, 0.3788, 0.9848, 0.4394, 0.9848, 0.4394, 1.0, 0.3788, 1.0, 0.5909, 0.01515, 0.5909, 0.0, 0.6515, 0.0, 0.6515, 0.01515, 0.4394, 0.803, 0.4394, 0.8636, 0.3788, 0.8636, 0.3788, 0.803, 0.5, 0.01515, 0.5, 0.07576, 0.4394, 0.07576, 0.4394, 0.01515, 0.5909, 0.01515, 0.5909, 0.07576, 0.5, 0.07576, 0.5, 0.01515, 0.5, 0.197, 0.5, 0.2576, 0.4394, 0.2576, 0.4394, 0.197, 0.5909, 0.1364, 0.5909, 0.07576, 0.6515, 0.07576, 0.6515, 0.1364, 0.5, 0.07576, 0.5, 0.1364, 0.4394, 0.1364, 0.4394, 0.07576, 0.5909, 0.1364, 0.5909, 0.197, 0.5, 0.197, 0.5, 0.1364, 0.5909, 0.2576, 0.5909, 0.197, 0.6515, 0.197, 0.6515, 0.2576, 0.5, 0.1364, 0.5, 0.197, 0.4394, 0.197, 0.4394, 0.1364, 0.5909, 0.197, 0.5909, 0.2576, 0.5, 0.2576, 0.5, 0.197, 0.5, 0.3788, 0.5, 0.4394, 0.4394, 0.4394, 0.4394, 0.3788, 0.5909, 0.3182, 0.5909, 0.2576, 0.6515, 0.2576, 0.6515, 0.3182, 0.5, 0.2576, 0.5, 0.3182, 0.4394, 0.3182, 0.4394, 0.2576, 0.5909, 0.3182, 0.5909, 0.3788, 0.5, 0.3788, 0.5, 0.3182, 0.5909, 0.4394, 0.5909, 0.3788, 0.6515, 0.3788, 0.6515, 0.4394, 0.5, 0.3182, 0.5, 0.3788, 0.4394, 0.3788, 0.4394, 0.3182, 0.5909, 0.3788, 0.5909, 0.4394, 0.5, 0.4394, 0.5, 0.3788, 0.5, 0.5606, 0.5, 0.6212, 0.4394, 0.6212, 0.4394, 0.5606, 0.5909, 0.5, 0.5909, 0.4394, 0.6515, 0.4394, 0.6515, 0.5, 0.5, 0.4394, 0.5, 0.5, 0.4394, 0.5, 0.4394, 0.4394, 0.5909, 0.5, 0.5909, 0.5606, 0.5, 0.5606, 0.5, 0.5, 0.5909, 0.6212, 0.5909, 0.5606, 0.6515, 0.5606, 0.6515, 0.6212, 0.5, 0.5, 0.5, 0.5606, 0.4394, 0.5606, 0.4394, 0.5, 0.5909, 0.5606, 0.5909, 0.6212, 0.5, 0.6212, 0.5, 0.5606, 0.5, 0.7424, 0.5, 0.803, 0.4394, 0.803, 0.4394, 0.7424, 0.5909, 0.6818, 0.5909, 0.6212, 0.6515, 0.6212, 0.6515, 0.6818, 0.5, 0.6212, 0.5, 0.6818, 0.4394, 0.6818, 0.4394, 0.6212, 0.5909, 0.6818, 0.5909, 0.7424, 0.5, 0.7424, 0.5, 0.6818, 0.5909, 0.803, 0.5909, 0.7424, 0.6515, 0.7424, 0.6515, 0.803, 0.5, 0.6818, 0.5, 0.7424, 0.4394, 0.7424, 0.4394, 0.6818, 0.5909, 0.7424, 0.5909, 0.803, 0.5, 0.803, 0.5, 0.7424, 0.5909, 0.8636, 0.5909, 0.9242, 0.5, 0.9242, 0.5, 0.8636, 0.5909, 0.9848, 0.5909, 0.9242, 0.6515, 0.9242, 0.6515, 0.9848, 0.5909, 0.803, 0.5909, 0.8636, 0.5, 0.8636, 0.5, 0.803, 0.5909, 0.197, 0.5909, 0.1364, 0.6515, 0.1364, 0.6515, 0.197, 0.5909, 0.3788, 0.5909, 0.3182, 0.6515, 0.3182, 0.6515, 0.3788, 0.5909, 0.5606, 0.5909, 0.5, 0.6515, 0.5, 0.6515, 0.5606, 0.5909, 0.7424, 0.5909, 0.6818, 0.6515, 0.6818, 0.6515, 0.7424, 0.5909, 0.8636, 0.6515, 0.8636, 0.6515, 0.9242, 0.5909, 0.9242, 0.7121, 0.6212, 0.7121, 0.6818, 0.6515, 0.6818, 0.6515, 0.6212, 0.5909, 0.8636, 0.5909, 0.803, 0.6515, 0.803, 0.6515, 0.8636, 0.4394, 0.9848, 0.5, 0.9848, 0.5, 1.0, 0.4394, 1.0, 0.7121, 0.0, 0.7727, 0.0, 0.7727, 0.01515, 0.7121, 0.01515, 0.7727, 0.01515, 0.7727, 0.0, 0.8333, 0.0, 0.8333, 0.01515, 0.7121, 0.01515, 0.7121, 0.07576, 0.6515, 0.07576, 0.6515, 0.01515, 0.7727, 0.1364, 0.7727, 0.07576, 0.8333, 0.07576, 0.8333, 0.1364, 0.6515, 0.0, 0.7121, 0.0, 0.7121, 0.01515, 0.6515, 0.01515, 0.7121, 0.197, 0.7121, 0.2576, 0.6515, 0.2576, 0.6515, 0.197, 0.7727, 0.2576, 0.7727, 0.197, 0.8333, 0.197, 0.8333, 0.2576, 0.7121, 0.1364, 0.7121, 0.197, 0.6515, 0.197, 0.6515, 0.1364, 0.7727, 0.3182, 0.7727, 0.2576, 0.8333, 0.2576, 0.8333, 0.3182, 0.7121, 0.07576, 0.7121, 0.1364, 0.6515, 0.1364, 0.6515, 0.07576, 0.7121, 0.3788, 0.7121, 0.4394, 0.6515, 0.4394, 0.6515, 0.3788, 0.7727, 0.4394, 0.7727, 0.3788, 0.8333, 0.3788, 0.8333, 0.4394, 0.7121, 0.3182, 0.7121, 0.3788, 0.6515, 0.3788, 0.6515, 0.3182, 0.7727, 0.5, 0.7727, 0.4394, 0.8333, 0.4394, 0.8333, 0.5, 0.7121, 0.2576, 0.7121, 0.3182, 0.6515, 0.3182, 0.6515, 0.2576, 0.7121, 0.5606, 0.7121, 0.6212, 0.6515, 0.6212, 0.6515, 0.5606, 0.7727, 0.6212, 0.7727, 0.5606, 0.8333, 0.5606, 0.8333, 0.6212, 0.7121, 0.5, 0.7121, 0.5606, 0.6515, 0.5606, 0.6515, 0.5, 0.7727, 0.6818, 0.7727, 0.6212, 0.8333, 0.6212, 0.8333, 0.6818, 0.7121, 0.4394, 0.7121, 0.5, 0.6515, 0.5, 0.6515, 0.4394, 0.7121, 0.7424, 0.7121, 0.803, 0.6515, 0.803, 0.6515, 0.7424, 0.7727, 0.803, 0.7727, 0.7424, 0.8333, 0.7424, 0.8333, 0.803, 0.7121, 0.6818, 0.7121, 0.7424, 0.6515, 0.7424, 0.6515, 0.6818, 0.7121, 0.8636, 0.7121, 0.9242, 0.6515, 0.9242, 0.6515, 0.8636, 0.7727, 0.803, 0.7727, 0.8636, 0.7121, 0.8636, 0.7121, 0.803, 0.7727, 0.8636, 0.7727, 0.9242, 0.7121, 0.9242, 0.7121, 0.8636, 0.7727, 0.9848, 0.7727, 0.9242, 0.8333, 0.9242, 0.8333, 0.9848, 0.7727, 0.07576, 0.7727, 0.1364, 0.7121, 0.1364, 0.7121, 0.07576, 0.7727, 0.01515, 0.7727, 0.07576, 0.7121, 0.07576, 0.7121, 0.01515, 0.7121, 0.803, 0.7121, 0.8636, 0.6515, 0.8636, 0.6515, 0.803, 0.7727, 0.197, 0.7727, 0.1364, 0.8333, 0.1364, 0.8333, 0.197, 0.7727, 0.2576, 0.7727, 0.3182, 0.7121, 0.3182, 0.7121, 0.2576, 0.7727, 0.197, 0.7727, 0.2576, 0.7121, 0.2576, 0.7121, 0.197, 0.7727, 0.1364, 0.7727, 0.197, 0.7121, 0.197, 0.7121, 0.1364, 0.7727, 0.3788, 0.7727, 0.3182, 0.8333, 0.3182, 0.8333, 0.3788, 0.7727, 0.4394, 0.7727, 0.5, 0.7121, 0.5, 0.7121, 0.4394, 0.7727, 0.3788, 0.7727, 0.4394, 0.7121, 0.4394, 0.7121, 0.3788, 0.7727, 0.3182, 0.7727, 0.3788, 0.7121, 0.3788, 0.7121, 0.3182, 0.7727, 0.5606, 0.7727, 0.5, 0.8333, 0.5, 0.8333, 0.5606, 0.7727, 0.6212, 0.7727, 0.6818, 0.7121, 0.6818, 0.7121, 0.6212, 0.7727, 0.5606, 0.7727, 0.6212, 0.7121, 0.6212, 0.7121, 0.5606, 0.7727, 0.5, 0.7727, 0.5606, 0.7121, 0.5606, 0.7121, 0.5, 0.7727, 0.7424, 0.7727, 0.6818, 0.8333, 0.6818, 0.8333, 0.7424, 0.7727, 0.8636, 0.8333, 0.8636, 0.8333, 0.9242, 0.7727, 0.9242, 0.7727, 0.7424, 0.7727, 0.803, 0.7121, 0.803, 0.7121, 0.7424, 0.7727, 0.6818, 0.7727, 0.7424, 0.7121, 0.7424, 0.7121, 0.6818, 0.8939, 0.6212, 0.8939, 0.6818, 0.8333, 0.6818, 0.8333, 0.6212, 0.7727, 0.8636, 0.7727, 0.803, 0.8333, 0.803, 0.8333, 0.8636, 0.6515, 0.9848, 0.7121, 0.9848, 0.7121, 1.0, 0.6515, 1.0, 0.8939, 0.0, 0.9545, 0.0, 0.9545, 0.01515, 0.8939, 0.01515, 0.9545, 0.01515, 0.9545, 0.07576, 0.8939, 0.07576, 0.8939, 0.01515, 0.8939, 0.01515, 0.8939, 0.07576, 0.8333, 0.07576, 0.8333, 0.01515, 0.8333, 0.0, 0.8939, 0.0, 0.8939, 0.01515, 0.8333, 0.01515, 0.8939, 0.197, 0.8939, 0.2576, 0.8333, 0.2576, 0.8333, 0.197, 0.9848, 0.197, 0.9848, 0.2576, 0.9545, 0.2576, 0.9545, 0.197, 0.9545, 0.197, 0.9545, 0.2576, 0.8939, 0.2576, 0.8939, 0.197, 0.8939, 0.1364, 0.8939, 0.197, 0.8333, 0.197, 0.8333, 0.1364, 0.8939, 0.07576, 0.8939, 0.1364, 0.8333, 0.1364, 0.8333, 0.07576, 0.8939, 0.3788, 0.8939, 0.4394, 0.8333, 0.4394, 0.8333, 0.3788, 0.9848, 0.3788, 0.9848, 0.4394, 0.9545, 0.4394, 0.9545, 0.3788, 0.9545, 0.3788, 0.9545, 0.4394, 0.8939, 0.4394, 0.8939, 0.3788, 0.8939, 0.3182, 0.8939, 0.3788, 0.8333, 0.3788, 0.8333, 0.3182, 0.8939, 0.2576, 0.8939, 0.3182, 0.8333, 0.3182, 0.8333, 0.2576, 0.8939, 0.5606, 0.8939, 0.6212, 0.8333, 0.6212, 0.8333, 0.5606, 0.9848, 0.5606, 0.9848, 0.6212, 0.9545, 0.6212, 0.9545, 0.5606, 0.9545, 0.5606, 0.9545, 0.6212, 0.8939, 0.6212, 0.8939, 0.5606, 0.8939, 0.5, 0.8939, 0.5606, 0.8333, 0.5606, 0.8333, 0.5, 0.8939, 0.4394, 0.8939, 0.5, 0.8333, 0.5, 0.8333, 0.4394, 0.8939, 0.7424, 0.8939, 0.803, 0.8333, 0.803, 0.8333, 0.7424, 0.9848, 0.7424, 0.9848, 0.803, 0.9545, 0.803, 0.9545, 0.7424, 0.9545, 0.7424, 0.9545, 0.803, 0.8939, 0.803, 0.8939, 0.7424, 0.8939, 0.6818, 0.8939, 0.7424, 0.8333, 0.7424, 0.8333, 0.6818, 0.8939, 0.8636, 0.8939, 0.9242, 0.8333, 0.9242, 0.8333, 0.8636, 0.9545, 0.8636, 0.9545, 0.9242, 0.8939, 0.9242, 0.8939, 0.8636, 0.9848, 0.9242, 0.9848, 0.9848, 0.9545, 0.9848, 0.9545, 0.9242, 0.8939, 0.803, 0.8939, 0.8636, 0.8333, 0.8636, 0.8333, 0.803, 1.0, 0.0, 1.0, 0.01515, 0.9848, 0.01515, 0.9848, 0.0, 0.9545, 0.01515, 0.9545, 0.0, 0.9848, 0.0, 0.9848, 0.01515, 1.0, 0.01515, 1.0, 0.07576, 0.9848, 0.07576, 0.9848, 0.01515, 0.9545, 0.07576, 0.9545, 0.1364, 0.8939, 0.1364, 0.8939, 0.07576, 0.9848, 0.1364, 0.9848, 0.197, 0.9545, 0.197, 0.9545, 0.1364, 0.9848, 0.3182, 1.0, 0.3182, 1.0, 0.3788, 0.9848, 0.3788, 0.9545, 0.1364, 0.9545, 0.197, 0.8939, 0.197, 0.8939, 0.1364, 0.9848, 0.07576, 0.9848, 0.1364, 0.9545, 0.1364, 0.9545, 0.07576, 1.0, 0.07576, 1.0, 0.1364, 0.9848, 0.1364, 0.9848, 0.07576, 1.0, 0.197, 1.0, 0.2576, 0.9848, 0.2576, 0.9848, 0.197, 0.9545, 0.2576, 0.9545, 0.3182, 0.8939, 0.3182, 0.8939, 0.2576, 0.9848, 0.3182, 0.9848, 0.3788, 0.9545, 0.3788, 0.9545, 0.3182, 0.9848, 0.5, 1.0, 0.5, 1.0, 0.5606, 0.9848, 0.5606, 0.9545, 0.3182, 0.9545, 0.3788, 0.8939, 0.3788, 0.8939, 0.3182, 0.9848, 0.2576, 0.9848, 0.3182, 0.9545, 0.3182, 0.9545, 0.2576, 1.0, 0.2576, 1.0, 0.3182, 0.9848, 0.3182, 0.9848, 0.2576, 1.0, 0.3788, 1.0, 0.4394, 0.9848, 0.4394, 0.9848, 0.3788, 0.9545, 0.4394, 0.9545, 0.5, 0.8939, 0.5, 0.8939, 0.4394, 0.9848, 0.5, 0.9848, 0.5606, 0.9545, 0.5606, 0.9545, 0.5, 0.9848, 0.6818, 1.0, 0.6818, 1.0, 0.7424, 0.9848, 0.7424, 0.9545, 0.5, 0.9545, 0.5606, 0.8939, 0.5606, 0.8939, 0.5, 0.9848, 0.4394, 0.9848, 0.5, 0.9545, 0.5, 0.9545, 0.4394, 1.0, 0.4394, 1.0, 0.5, 0.9848, 0.5, 0.9848, 0.4394, 1.0, 0.5606, 1.0, 0.6212, 0.9848, 0.6212, 0.9848, 0.5606, 0.9545, 0.6212, 0.9545, 0.6818, 0.8939, 0.6818, 0.8939, 0.6212, 0.9848, 0.6818, 0.9848, 0.7424, 0.9545, 0.7424, 0.9545, 0.6818, 0.9848, 0.8636, 1.0, 0.8636, 1.0, 0.9242, 0.9848, 0.9242, 0.9545, 0.6818, 0.9545, 0.7424, 0.8939, 0.7424, 0.8939, 0.6818, 0.9848, 0.6212, 0.9848, 0.6818, 0.9545, 0.6818, 0.9545, 0.6212, 1.0, 0.6212, 1.0, 0.6818, 0.9848, 0.6818, 0.9848, 0.6212, 1.0, 0.7424, 1.0, 0.803, 0.9848, 0.803, 0.9848, 0.7424, 0.9545, 0.803, 0.9545, 0.8636, 0.8939, 0.8636, 0.8939, 0.803, 1.0, 0.803, 1.0, 0.8636, 0.9848, 0.8636, 0.9848, 0.803, 0.0, 0.1364, 0.01515, 0.1364, 0.01515, 0.197, 0.0, 0.197, 0.9848, 0.9848, 1.0, 0.9848, 1.0, 1.0, 0.9848, 1.0, 0.1364, 0.9848, 0.1364, 0.9242, 0.197, 0.9242, 0.197, 0.9848])
me_plane.materials.append(mat_material_001)
me_plane.use_remesh_fix_poles = True
me_plane.use_remesh_preserve_attributes = False
me_plane.use_mirror_vertex_groups = False
me_plane.update()
me_plane_001 = bpy.data.meshes.new('Plane.001')
me_plane_001.from_pydata([(-1.0, -1.0, 0.0), (1.0, -1.0, 0.0), (-1.0, 1.0, 0.0), (1.0, 1.0, 0.0)], [], [(0, 1, 3, 2)])
_uv = me_plane_001.uv_layers.new(name='UVMap')
_uv.uv.foreach_set('vector', [0.0, 0.0, 1.0, 0.0, 1.0, 1.0, 0.0, 1.0])
me_plane_001.materials.append(mat_material_002)
me_plane_001.use_remesh_fix_poles = True
me_plane_001.use_remesh_preserve_attributes = False
me_plane_001.use_mirror_vertex_groups = False
me_plane_001.update()

# ---- objects
ob_plane = bpy.data.objects.new('Plane', me_plane)
ob_plane_001 = bpy.data.objects.new('Plane.001', me_plane_001)

# ---- transforms, parenting, visibility, modifiers, constraints
ob_plane.location = (0.0, 0.0, 0.0)
ob_plane.scale = (100.0, 100.0, 100.0)
ob_plane.lineart.crease_threshold = 0.0
_m = ob_plane.modifiers.new('Auto Smooth', 'NODES')
_m.node_group = ng_auto_smooth
_gi = [s.identifier for s in ng_auto_smooth.interface.items_tree if s.item_type == 'SOCKET' and s.in_out == 'INPUT']
_m[_gi[1]] = 0.7959  # Angle
ob_plane_001.location = (0.0, 0.0, 0.8396)
ob_plane_001.scale = (1171.0, 1171.0, 1171.0)
ob_plane_001.lineart.crease_threshold = 0.0

# ---- collection membership
col_collection.objects.link(ob_plane)
col_collection.objects.link(ob_plane_001)

# ---- scene / render settings (as saved in the file)
scene.frame_start = 1; scene.frame_end = 250; scene.frame_set(1)
scene.render.engine = 'BLENDER_EEVEE_NEXT'
scene.cycles.use_denoising = False
scene.cycles.samples = 128
scene.cycles.sampling_pattern = 'TABULATED_SOBOL'
scene.cycles.use_adaptive_sampling = False
scene.cycles.use_light_tree = False
scene.view_settings.view_transform = 'Filmic'
bpy.context.view_layer.update()

# ---- added for rendering (the .blend has no active camera and no usable light): camera, sun
cam_auto = bpy.data.cameras.new('AutoCamera')
cam_auto.lens = 50.0
cam_auto.sensor_width = 36.0
cam_auto.clip_end = 53764.6
ob_auto_camera = bpy.data.objects.new('AutoCamera', cam_auto)
scene.collection.objects.link(ob_auto_camera)
ob_auto_camera.location = (3063.52, -3676.23, 2458.76)
ob_auto_camera.rotation_euler = (1.09748, -7.21219e-08, 0.694738)
scene.camera = ob_auto_camera
light_auto_sun = bpy.data.lights.new('AutoSun', 'SUN')
light_auto_sun.energy = 3.0
light_auto_sun.angle = 0.0523599
ob_auto_sun = bpy.data.objects.new('AutoSun', light_auto_sun)
scene.collection.objects.link(ob_auto_sun)
ob_auto_sun.rotation_euler = (0.872665, 0.174533, 0.523599)
bpy.context.view_layer.update()
